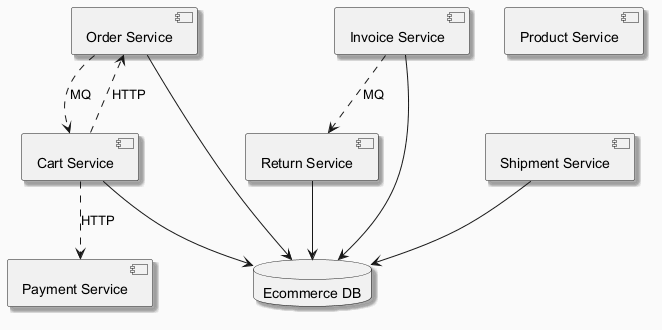

The diagram above was rendered by PlantUML. Its source (embedded in the PNG):
@startuml
skinparam backgroundColor #FAFAFA
skinparam classBackgroundColor #FFF3E0
skinparam classBorderColor #E65100
skinparam shadowing true
component "Order Service" as C_OrderService
component "Invoice Service" as C_InvoiceService
component "Return Service" as C_ReturnService
component "Payment Service" as C_PaymentService
component "Shipment Service" as C_ShipmentService
component "Cart Service" as C_CartService
component "Product Service" as C_ProductService
database "Ecommerce DB" as DB_ecommerce
C_OrderService --> DB_ecommerce
C_InvoiceService --> DB_ecommerce
C_ReturnService --> DB_ecommerce
C_ShipmentService --> DB_ecommerce
C_CartService --> DB_ecommerce
C_OrderService ..> C_CartService : MQ
C_CartService ..> C_PaymentService : HTTP
C_CartService ..> C_OrderService : HTTP
C_InvoiceService ..> C_ReturnService : MQ
@enduml